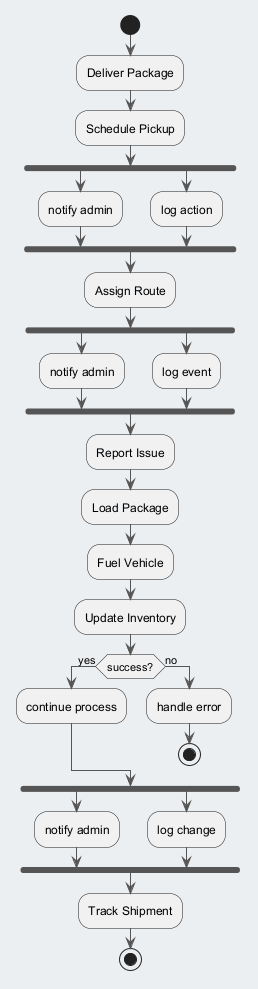

The diagram above was rendered by PlantUML. Its source (embedded in the PNG):
@startuml
skinparam backgroundColor #ECEFF1
skinparam classBackgroundColor #FFFFFF
skinparam classBorderColor #455A64
skinparam ArrowColor #555555
start
:Deliver Package;
:Schedule Pickup;
fork
:notify admin;
fork again
:log action;
end fork
:Assign Route;
fork
:notify admin;
fork again
:log event;
end fork
:Report Issue;
:Load Package;
:Fuel Vehicle;
:Update Inventory;
if (success?) then (yes)
:continue process;
else (no)
:handle error;
stop
endif
fork
:notify admin;
fork again
:log change;
end fork
:Track Shipment;
stop
@enduml